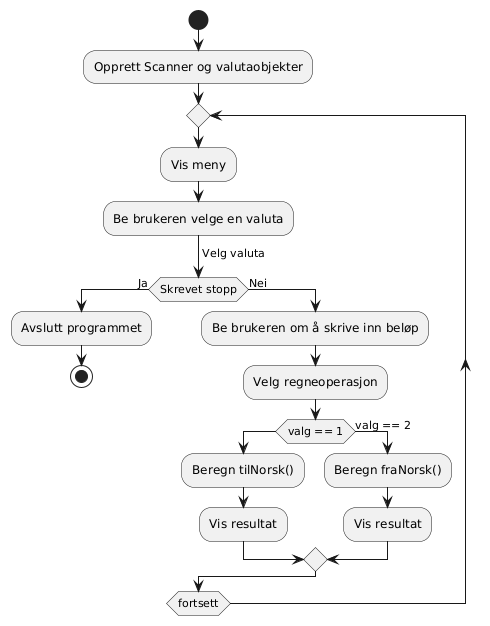

The diagram above was rendered by PlantUML. Its source (embedded in the PNG):
@startuml
start

:Opprett Scanner og valutaobjekter;
repeat
  :Vis meny;
  :Be brukeren velge en valuta;
  -> Velg valuta;
  if (Skrevet stopp) then (Ja)
    :Avslutt programmet;
    stop
  else (Nei)
    :Be brukeren om å skrive inn beløp;
    :Velg regneoperasjon;
    if (valg == 1) then
      :Beregn tilNorsk();
      :Vis resultat;
    else (valg == 2)
      :Beregn fraNorsk();
      :Vis resultat;
    endif
  endif
repeat while (fortsett)
@enduml